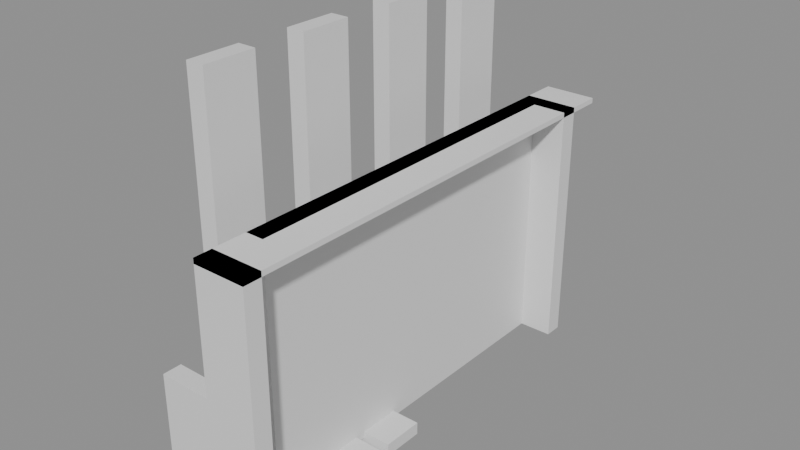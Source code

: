 # Source: building_lego.blend  (saved by Blender 5.0.119; exported with 4.5.12 LTS)
import bpy
from mathutils import Matrix  # noqa: F401  (used for matrix-valued properties, if any)

bpy.ops.wm.read_factory_settings(use_empty=True)
scene = bpy.context.scene
scene.name = 'Scene'

# ---- collections
col_01_paredes_externas = bpy.data.collections.new('01_Paredes_Externas'); scene.collection.children.link(col_01_paredes_externas)
col_03_pisos_escadas = bpy.data.collections.new('03_Pisos_Escadas'); scene.collection.children.link(col_03_pisos_escadas)
col_04_moveis_decoracoes = bpy.data.collections.new('04_Moveis_Decoracoes'); scene.collection.children.link(col_04_moveis_decoracoes)

# ---- materials (node trees are filled in below, after node groups)
mat_mat_parede_externa = bpy.data.materials.new('Mat_Parede_Externa')
mat_mat_pisos = bpy.data.materials.new('Mat_Pisos')
mat_mat_moveis = bpy.data.materials.new('Mat_Moveis')

# ---- material node trees
mat_mat_parede_externa.use_nodes = True; mat_mat_parede_externa.node_tree.nodes.clear()
_N = mat_mat_parede_externa.node_tree.nodes; _L = mat_mat_parede_externa.node_tree.links
n0 = _N.new('ShaderNodeBsdfPrincipled'); n0.name = 'BSDF - Pré-fundamentado'; n0.location = (-200, 100)
n1 = _N.new('ShaderNodeOutputMaterial'); n1.name = 'Saída de material'; n1.location = (200, 100)
_L.new(n0.outputs[0], n1.inputs[0])
n1.is_active_output = True
mat_mat_pisos.use_nodes = True; mat_mat_pisos.node_tree.nodes.clear()
_N = mat_mat_pisos.node_tree.nodes; _L = mat_mat_pisos.node_tree.links
n0 = _N.new('ShaderNodeBsdfPrincipled'); n0.name = 'BSDF - Pré-fundamentado'; n0.location = (-200, 100)
n1 = _N.new('ShaderNodeOutputMaterial'); n1.name = 'Saída de material'; n1.location = (200, 100)
_L.new(n0.outputs[0], n1.inputs[0])
n1.is_active_output = True
mat_mat_moveis.use_nodes = True; mat_mat_moveis.node_tree.nodes.clear()
_N = mat_mat_moveis.node_tree.nodes; _L = mat_mat_moveis.node_tree.links
n0 = _N.new('ShaderNodeBsdfPrincipled'); n0.name = 'BSDF - Pré-fundamentado'; n0.location = (-200, 100)
n1 = _N.new('ShaderNodeOutputMaterial'); n1.name = 'Saída de material'; n1.location = (200, 100)
_L.new(n0.outputs[0], n1.inputs[0])
n1.is_active_output = True

# ---- meshes
me_bloco_stone_wall_3774_4836_z0 = bpy.data.meshes.new('Bloco_stone_wall_3774_4836_z0')
me_bloco_stone_wall_3774_4836_z0.from_pydata([(-0.5, -0.175, -1.2), (0.5, -0.175, -1.2), (0.5, 0.175, -1.2), (-0.5, 0.175, -1.2), (-0.5, -0.175, 1.2), (0.5, -0.175, 1.2), (0.5, 0.175, 1.2), (-0.5, 0.175, 1.2)], [], [(0, 1, 2, 3), (4, 7, 6, 5), (0, 4, 5, 1), (2, 6, 7, 3), (0, 3, 7, 4), (1, 5, 6, 2)])
me_bloco_stone_wall_3774_4836_z0.materials.append(mat_mat_parede_externa)
me_bloco_stone_wall_3774_4836_z0.update()
me_bloco_stone_wall_3775_4836_z0 = bpy.data.meshes.new('Bloco_stone_wall_3775_4836_z0')
me_bloco_stone_wall_3775_4836_z0.from_pydata([(-0.5, -0.175, -1.2), (0.5, -0.175, -1.2), (0.5, 0.175, -1.2), (-0.5, 0.175, -1.2), (-0.5, -0.175, 1.2), (0.5, -0.175, 1.2), (0.5, 0.175, 1.2), (-0.5, 0.175, 1.2)], [], [(0, 1, 2, 3), (4, 7, 6, 5), (0, 4, 5, 1), (2, 6, 7, 3), (0, 3, 7, 4), (1, 5, 6, 2)])
me_bloco_stone_wall_3775_4836_z0.materials.append(mat_mat_parede_externa)
me_bloco_stone_wall_3775_4836_z0.update()
me_bloco_stone_wall_3775_4836_z20 = bpy.data.meshes.new('Bloco_stone_wall_3775_4836_z20')
me_bloco_stone_wall_3775_4836_z20.from_pydata([(-0.5, -0.175, -1.2), (0.5, -0.175, -1.2), (0.5, 0.175, -1.2), (-0.5, 0.175, -1.2), (-0.5, -0.175, 1.2), (0.5, -0.175, 1.2), (0.5, 0.175, 1.2), (-0.5, 0.175, 1.2)], [], [(0, 1, 2, 3), (4, 7, 6, 5), (0, 4, 5, 1), (2, 6, 7, 3), (0, 3, 7, 4), (1, 5, 6, 2)])
me_bloco_stone_wall_3775_4836_z20.materials.append(mat_mat_parede_externa)
me_bloco_stone_wall_3775_4836_z20.update()
me_bloco_stone_wall_3774_4844_z0 = bpy.data.meshes.new('Bloco_stone_wall_3774_4844_z0')
me_bloco_stone_wall_3774_4844_z0.from_pydata([(-0.5, -0.175, -1.2), (0.5, -0.175, -1.2), (0.5, 0.175, -1.2), (-0.5, 0.175, -1.2), (-0.5, -0.175, 1.2), (0.5, -0.175, 1.2), (0.5, 0.175, 1.2), (-0.5, 0.175, 1.2)], [], [(0, 1, 2, 3), (4, 7, 6, 5), (0, 4, 5, 1), (2, 6, 7, 3), (0, 3, 7, 4), (1, 5, 6, 2)])
me_bloco_stone_wall_3774_4844_z0.materials.append(mat_mat_parede_externa)
me_bloco_stone_wall_3774_4844_z0.update()
me_bloco_stone_wall_3775_4844_z0 = bpy.data.meshes.new('Bloco_stone_wall_3775_4844_z0')
me_bloco_stone_wall_3775_4844_z0.from_pydata([(-0.5, -0.175, -1.2), (0.5, -0.175, -1.2), (0.5, 0.175, -1.2), (-0.5, 0.175, -1.2), (-0.5, -0.175, 1.2), (0.5, -0.175, 1.2), (0.5, 0.175, 1.2), (-0.5, 0.175, 1.2)], [], [(0, 1, 2, 3), (4, 7, 6, 5), (0, 4, 5, 1), (2, 6, 7, 3), (0, 3, 7, 4), (1, 5, 6, 2)])
me_bloco_stone_wall_3775_4844_z0.materials.append(mat_mat_parede_externa)
me_bloco_stone_wall_3775_4844_z0.update()
me_bloco_stone_wall_3775_4844_z20 = bpy.data.meshes.new('Bloco_stone_wall_3775_4844_z20')
me_bloco_stone_wall_3775_4844_z20.from_pydata([(-0.5, -0.175, -1.2), (0.5, -0.175, -1.2), (0.5, 0.175, -1.2), (-0.5, 0.175, -1.2), (-0.5, -0.175, 1.2), (0.5, -0.175, 1.2), (0.5, 0.175, 1.2), (-0.5, 0.175, 1.2)], [], [(0, 1, 2, 3), (4, 7, 6, 5), (0, 4, 5, 1), (2, 6, 7, 3), (0, 3, 7, 4), (1, 5, 6, 2)])
me_bloco_stone_wall_3775_4844_z20.materials.append(mat_mat_parede_externa)
me_bloco_stone_wall_3775_4844_z20.update()
me_bloco_stone_wall_3774_4837_z0 = bpy.data.meshes.new('Bloco_stone_wall_3774_4837_z0')
me_bloco_stone_wall_3774_4837_z0.from_pydata([(-0.175, -0.5, -1.2), (0.175, -0.5, -1.2), (0.175, 0.5, -1.2), (-0.175, 0.5, -1.2), (-0.175, -0.5, 1.2), (0.175, -0.5, 1.2), (0.175, 0.5, 1.2), (-0.175, 0.5, 1.2)], [], [(0, 1, 2, 3), (4, 7, 6, 5), (0, 4, 5, 1), (2, 6, 7, 3), (0, 3, 7, 4), (1, 5, 6, 2)])
me_bloco_stone_wall_3774_4837_z0.materials.append(mat_mat_parede_externa)
me_bloco_stone_wall_3774_4837_z0.update()
me_bloco_stone_wall_3774_4837_z20 = bpy.data.meshes.new('Bloco_stone_wall_3774_4837_z20')
me_bloco_stone_wall_3774_4837_z20.from_pydata([(-0.175, -0.5, -1.2), (0.175, -0.5, -1.2), (0.175, 0.5, -1.2), (-0.175, 0.5, -1.2), (-0.175, -0.5, 1.2), (0.175, -0.5, 1.2), (0.175, 0.5, 1.2), (-0.175, 0.5, 1.2)], [], [(0, 1, 2, 3), (4, 7, 6, 5), (0, 4, 5, 1), (2, 6, 7, 3), (0, 3, 7, 4), (1, 5, 6, 2)])
me_bloco_stone_wall_3774_4837_z20.materials.append(mat_mat_parede_externa)
me_bloco_stone_wall_3774_4837_z20.update()
me_bloco_stone_pillar_3774_4837_z40 = bpy.data.meshes.new('Bloco_stone_pillar_3774_4837_z40')
me_bloco_stone_pillar_3774_4837_z40.from_pydata([(-0.175, -0.5, -1.2), (0.175, -0.5, -1.2), (0.175, 0.5, -1.2), (-0.175, 0.5, -1.2), (-0.175, -0.5, 1.2), (0.175, -0.5, 1.2), (0.175, 0.5, 1.2), (-0.175, 0.5, 1.2)], [], [(0, 1, 2, 3), (4, 7, 6, 5), (0, 4, 5, 1), (2, 6, 7, 3), (0, 3, 7, 4), (1, 5, 6, 2)])
me_bloco_stone_pillar_3774_4837_z40.materials.append(mat_mat_parede_externa)
me_bloco_stone_pillar_3774_4837_z40.update()
me_bloco_stone_wall_3774_4838_z0 = bpy.data.meshes.new('Bloco_stone_wall_3774_4838_z0')
me_bloco_stone_wall_3774_4838_z0.from_pydata([(-0.175, -0.5, -1.2), (0.175, -0.5, -1.2), (0.175, 0.5, -1.2), (-0.175, 0.5, -1.2), (-0.175, -0.5, 1.2), (0.175, -0.5, 1.2), (0.175, 0.5, 1.2), (-0.175, 0.5, 1.2)], [], [(0, 1, 2, 3), (4, 7, 6, 5), (0, 4, 5, 1), (2, 6, 7, 3), (0, 3, 7, 4), (1, 5, 6, 2)])
me_bloco_stone_wall_3774_4838_z0.materials.append(mat_mat_parede_externa)
me_bloco_stone_wall_3774_4838_z0.update()
me_bloco_stone_wall_3774_4839_z0 = bpy.data.meshes.new('Bloco_stone_wall_3774_4839_z0')
me_bloco_stone_wall_3774_4839_z0.from_pydata([(-0.175, -0.5, -1.2), (0.175, -0.5, -1.2), (0.175, 0.5, -1.2), (-0.175, 0.5, -1.2), (-0.175, -0.5, 1.2), (0.175, -0.5, 1.2), (0.175, 0.5, 1.2), (-0.175, 0.5, 1.2)], [], [(0, 1, 2, 3), (4, 7, 6, 5), (0, 4, 5, 1), (2, 6, 7, 3), (0, 3, 7, 4), (1, 5, 6, 2)])
me_bloco_stone_wall_3774_4839_z0.materials.append(mat_mat_parede_externa)
me_bloco_stone_wall_3774_4839_z0.update()
me_bloco_stone_wall_3774_4839_z20 = bpy.data.meshes.new('Bloco_stone_wall_3774_4839_z20')
me_bloco_stone_wall_3774_4839_z20.from_pydata([(-0.175, -0.5, -1.2), (0.175, -0.5, -1.2), (0.175, 0.5, -1.2), (-0.175, 0.5, -1.2), (-0.175, -0.5, 1.2), (0.175, -0.5, 1.2), (0.175, 0.5, 1.2), (-0.175, 0.5, 1.2)], [], [(0, 1, 2, 3), (4, 7, 6, 5), (0, 4, 5, 1), (2, 6, 7, 3), (0, 3, 7, 4), (1, 5, 6, 2)])
me_bloco_stone_wall_3774_4839_z20.materials.append(mat_mat_parede_externa)
me_bloco_stone_wall_3774_4839_z20.update()
me_bloco_stone_pillar_3774_4839_z40 = bpy.data.meshes.new('Bloco_stone_pillar_3774_4839_z40')
me_bloco_stone_pillar_3774_4839_z40.from_pydata([(-0.175, -0.5, -1.2), (0.175, -0.5, -1.2), (0.175, 0.5, -1.2), (-0.175, 0.5, -1.2), (-0.175, -0.5, 1.2), (0.175, -0.5, 1.2), (0.175, 0.5, 1.2), (-0.175, 0.5, 1.2)], [], [(0, 1, 2, 3), (4, 7, 6, 5), (0, 4, 5, 1), (2, 6, 7, 3), (0, 3, 7, 4), (1, 5, 6, 2)])
me_bloco_stone_pillar_3774_4839_z40.materials.append(mat_mat_parede_externa)
me_bloco_stone_pillar_3774_4839_z40.update()
me_bloco_stone_wall_3774_4840_z0 = bpy.data.meshes.new('Bloco_stone_wall_3774_4840_z0')
me_bloco_stone_wall_3774_4840_z0.from_pydata([(-0.175, -0.5, -1.2), (0.175, -0.5, -1.2), (0.175, 0.5, -1.2), (-0.175, 0.5, -1.2), (-0.175, -0.5, 1.2), (0.175, -0.5, 1.2), (0.175, 0.5, 1.2), (-0.175, 0.5, 1.2)], [], [(0, 1, 2, 3), (4, 7, 6, 5), (0, 4, 5, 1), (2, 6, 7, 3), (0, 3, 7, 4), (1, 5, 6, 2)])
me_bloco_stone_wall_3774_4840_z0.materials.append(mat_mat_parede_externa)
me_bloco_stone_wall_3774_4840_z0.update()
me_bloco_stone_wall_3774_4841_z0 = bpy.data.meshes.new('Bloco_stone_wall_3774_4841_z0')
me_bloco_stone_wall_3774_4841_z0.from_pydata([(-0.175, -0.5, -1.2), (0.175, -0.5, -1.2), (0.175, 0.5, -1.2), (-0.175, 0.5, -1.2), (-0.175, -0.5, 1.2), (0.175, -0.5, 1.2), (0.175, 0.5, 1.2), (-0.175, 0.5, 1.2)], [], [(0, 1, 2, 3), (4, 7, 6, 5), (0, 4, 5, 1), (2, 6, 7, 3), (0, 3, 7, 4), (1, 5, 6, 2)])
me_bloco_stone_wall_3774_4841_z0.materials.append(mat_mat_parede_externa)
me_bloco_stone_wall_3774_4841_z0.update()
me_bloco_stone_wall_3774_4841_z20 = bpy.data.meshes.new('Bloco_stone_wall_3774_4841_z20')
me_bloco_stone_wall_3774_4841_z20.from_pydata([(-0.175, -0.5, -1.2), (0.175, -0.5, -1.2), (0.175, 0.5, -1.2), (-0.175, 0.5, -1.2), (-0.175, -0.5, 1.2), (0.175, -0.5, 1.2), (0.175, 0.5, 1.2), (-0.175, 0.5, 1.2)], [], [(0, 1, 2, 3), (4, 7, 6, 5), (0, 4, 5, 1), (2, 6, 7, 3), (0, 3, 7, 4), (1, 5, 6, 2)])
me_bloco_stone_wall_3774_4841_z20.materials.append(mat_mat_parede_externa)
me_bloco_stone_wall_3774_4841_z20.update()
me_bloco_stone_pillar_3774_4841_z40 = bpy.data.meshes.new('Bloco_stone_pillar_3774_4841_z40')
me_bloco_stone_pillar_3774_4841_z40.from_pydata([(-0.175, -0.5, -1.2), (0.175, -0.5, -1.2), (0.175, 0.5, -1.2), (-0.175, 0.5, -1.2), (-0.175, -0.5, 1.2), (0.175, -0.5, 1.2), (0.175, 0.5, 1.2), (-0.175, 0.5, 1.2)], [], [(0, 1, 2, 3), (4, 7, 6, 5), (0, 4, 5, 1), (2, 6, 7, 3), (0, 3, 7, 4), (1, 5, 6, 2)])
me_bloco_stone_pillar_3774_4841_z40.materials.append(mat_mat_parede_externa)
me_bloco_stone_pillar_3774_4841_z40.update()
me_bloco_stone_wall_3774_4842_z0 = bpy.data.meshes.new('Bloco_stone_wall_3774_4842_z0')
me_bloco_stone_wall_3774_4842_z0.from_pydata([(-0.175, -0.5, -1.2), (0.175, -0.5, -1.2), (0.175, 0.5, -1.2), (-0.175, 0.5, -1.2), (-0.175, -0.5, 1.2), (0.175, -0.5, 1.2), (0.175, 0.5, 1.2), (-0.175, 0.5, 1.2)], [], [(0, 1, 2, 3), (4, 7, 6, 5), (0, 4, 5, 1), (2, 6, 7, 3), (0, 3, 7, 4), (1, 5, 6, 2)])
me_bloco_stone_wall_3774_4842_z0.materials.append(mat_mat_parede_externa)
me_bloco_stone_wall_3774_4842_z0.update()
me_bloco_stone_wall_3774_4843_z0 = bpy.data.meshes.new('Bloco_stone_wall_3774_4843_z0')
me_bloco_stone_wall_3774_4843_z0.from_pydata([(-0.175, -0.5, -1.2), (0.175, -0.5, -1.2), (0.175, 0.5, -1.2), (-0.175, 0.5, -1.2), (-0.175, -0.5, 1.2), (0.175, -0.5, 1.2), (0.175, 0.5, 1.2), (-0.175, 0.5, 1.2)], [], [(0, 1, 2, 3), (4, 7, 6, 5), (0, 4, 5, 1), (2, 6, 7, 3), (0, 3, 7, 4), (1, 5, 6, 2)])
me_bloco_stone_wall_3774_4843_z0.materials.append(mat_mat_parede_externa)
me_bloco_stone_wall_3774_4843_z0.update()
me_bloco_stone_wall_3774_4843_z20 = bpy.data.meshes.new('Bloco_stone_wall_3774_4843_z20')
me_bloco_stone_wall_3774_4843_z20.from_pydata([(-0.175, -0.5, -1.2), (0.175, -0.5, -1.2), (0.175, 0.5, -1.2), (-0.175, 0.5, -1.2), (-0.175, -0.5, 1.2), (0.175, -0.5, 1.2), (0.175, 0.5, 1.2), (-0.175, 0.5, 1.2)], [], [(0, 1, 2, 3), (4, 7, 6, 5), (0, 4, 5, 1), (2, 6, 7, 3), (0, 3, 7, 4), (1, 5, 6, 2)])
me_bloco_stone_wall_3774_4843_z20.materials.append(mat_mat_parede_externa)
me_bloco_stone_wall_3774_4843_z20.update()
me_bloco_stone_pillar_3774_4843_z40 = bpy.data.meshes.new('Bloco_stone_pillar_3774_4843_z40')
me_bloco_stone_pillar_3774_4843_z40.from_pydata([(-0.175, -0.5, -1.2), (0.175, -0.5, -1.2), (0.175, 0.5, -1.2), (-0.175, 0.5, -1.2), (-0.175, -0.5, 1.2), (0.175, -0.5, 1.2), (0.175, 0.5, 1.2), (-0.175, 0.5, 1.2)], [], [(0, 1, 2, 3), (4, 7, 6, 5), (0, 4, 5, 1), (2, 6, 7, 3), (0, 3, 7, 4), (1, 5, 6, 2)])
me_bloco_stone_pillar_3774_4843_z40.materials.append(mat_mat_parede_externa)
me_bloco_stone_pillar_3774_4843_z40.update()
me_bloco_stone_wall_3775_4837_z0 = bpy.data.meshes.new('Bloco_stone_wall_3775_4837_z0')
me_bloco_stone_wall_3775_4837_z0.from_pydata([(-0.175, -0.5, -1.2), (0.175, -0.5, -1.2), (0.175, 0.5, -1.2), (-0.175, 0.5, -1.2), (-0.175, -0.5, 1.2), (0.175, -0.5, 1.2), (0.175, 0.5, 1.2), (-0.175, 0.5, 1.2)], [], [(0, 1, 2, 3), (4, 7, 6, 5), (0, 4, 5, 1), (2, 6, 7, 3), (0, 3, 7, 4), (1, 5, 6, 2)])
me_bloco_stone_wall_3775_4837_z0.materials.append(mat_mat_parede_externa)
me_bloco_stone_wall_3775_4837_z0.update()
me_bloco_stone_wall_3775_4837_z20 = bpy.data.meshes.new('Bloco_stone_wall_3775_4837_z20')
me_bloco_stone_wall_3775_4837_z20.from_pydata([(-0.175, -0.5, -1.2), (0.175, -0.5, -1.2), (0.175, 0.5, -1.2), (-0.175, 0.5, -1.2), (-0.175, -0.5, 1.2), (0.175, -0.5, 1.2), (0.175, 0.5, 1.2), (-0.175, 0.5, 1.2)], [], [(0, 1, 2, 3), (4, 7, 6, 5), (0, 4, 5, 1), (2, 6, 7, 3), (0, 3, 7, 4), (1, 5, 6, 2)])
me_bloco_stone_wall_3775_4837_z20.materials.append(mat_mat_parede_externa)
me_bloco_stone_wall_3775_4837_z20.update()
me_bloco_stone_wall_3775_4838_z0 = bpy.data.meshes.new('Bloco_stone_wall_3775_4838_z0')
me_bloco_stone_wall_3775_4838_z0.from_pydata([(-0.175, -0.5, -1.2), (0.175, -0.5, -1.2), (0.175, 0.5, -1.2), (-0.175, 0.5, -1.2), (-0.175, -0.5, 1.2), (0.175, -0.5, 1.2), (0.175, 0.5, 1.2), (-0.175, 0.5, 1.2)], [], [(0, 1, 2, 3), (4, 7, 6, 5), (0, 4, 5, 1), (2, 6, 7, 3), (0, 3, 7, 4), (1, 5, 6, 2)])
me_bloco_stone_wall_3775_4838_z0.materials.append(mat_mat_parede_externa)
me_bloco_stone_wall_3775_4838_z0.update()
me_bloco_stone_wall_3775_4838_z20 = bpy.data.meshes.new('Bloco_stone_wall_3775_4838_z20')
me_bloco_stone_wall_3775_4838_z20.from_pydata([(-0.175, -0.5, -1.2), (0.175, -0.5, -1.2), (0.175, 0.5, -1.2), (-0.175, 0.5, -1.2), (-0.175, -0.5, 1.2), (0.175, -0.5, 1.2), (0.175, 0.5, 1.2), (-0.175, 0.5, 1.2)], [], [(0, 1, 2, 3), (4, 7, 6, 5), (0, 4, 5, 1), (2, 6, 7, 3), (0, 3, 7, 4), (1, 5, 6, 2)])
me_bloco_stone_wall_3775_4838_z20.materials.append(mat_mat_parede_externa)
me_bloco_stone_wall_3775_4838_z20.update()
me_bloco_stone_wall_3775_4839_z0 = bpy.data.meshes.new('Bloco_stone_wall_3775_4839_z0')
me_bloco_stone_wall_3775_4839_z0.from_pydata([(-0.175, -0.5, -1.2), (0.175, -0.5, -1.2), (0.175, 0.5, -1.2), (-0.175, 0.5, -1.2), (-0.175, -0.5, 1.2), (0.175, -0.5, 1.2), (0.175, 0.5, 1.2), (-0.175, 0.5, 1.2)], [], [(0, 1, 2, 3), (4, 7, 6, 5), (0, 4, 5, 1), (2, 6, 7, 3), (0, 3, 7, 4), (1, 5, 6, 2)])
me_bloco_stone_wall_3775_4839_z0.materials.append(mat_mat_parede_externa)
me_bloco_stone_wall_3775_4839_z0.update()
me_bloco_stone_wall_3775_4839_z20 = bpy.data.meshes.new('Bloco_stone_wall_3775_4839_z20')
me_bloco_stone_wall_3775_4839_z20.from_pydata([(-0.175, -0.5, -1.2), (0.175, -0.5, -1.2), (0.175, 0.5, -1.2), (-0.175, 0.5, -1.2), (-0.175, -0.5, 1.2), (0.175, -0.5, 1.2), (0.175, 0.5, 1.2), (-0.175, 0.5, 1.2)], [], [(0, 1, 2, 3), (4, 7, 6, 5), (0, 4, 5, 1), (2, 6, 7, 3), (0, 3, 7, 4), (1, 5, 6, 2)])
me_bloco_stone_wall_3775_4839_z20.materials.append(mat_mat_parede_externa)
me_bloco_stone_wall_3775_4839_z20.update()
me_bloco_stone_wall_3775_4840_z0 = bpy.data.meshes.new('Bloco_stone_wall_3775_4840_z0')
me_bloco_stone_wall_3775_4840_z0.from_pydata([(-0.175, -0.5, -1.2), (0.175, -0.5, -1.2), (0.175, 0.5, -1.2), (-0.175, 0.5, -1.2), (-0.175, -0.5, 1.2), (0.175, -0.5, 1.2), (0.175, 0.5, 1.2), (-0.175, 0.5, 1.2)], [], [(0, 1, 2, 3), (4, 7, 6, 5), (0, 4, 5, 1), (2, 6, 7, 3), (0, 3, 7, 4), (1, 5, 6, 2)])
me_bloco_stone_wall_3775_4840_z0.materials.append(mat_mat_parede_externa)
me_bloco_stone_wall_3775_4840_z0.update()
me_bloco_stone_wall_3775_4840_z20 = bpy.data.meshes.new('Bloco_stone_wall_3775_4840_z20')
me_bloco_stone_wall_3775_4840_z20.from_pydata([(-0.175, -0.5, -1.2), (0.175, -0.5, -1.2), (0.175, 0.5, -1.2), (-0.175, 0.5, -1.2), (-0.175, -0.5, 1.2), (0.175, -0.5, 1.2), (0.175, 0.5, 1.2), (-0.175, 0.5, 1.2)], [], [(0, 1, 2, 3), (4, 7, 6, 5), (0, 4, 5, 1), (2, 6, 7, 3), (0, 3, 7, 4), (1, 5, 6, 2)])
me_bloco_stone_wall_3775_4840_z20.materials.append(mat_mat_parede_externa)
me_bloco_stone_wall_3775_4840_z20.update()
me_bloco_stone_wall_3775_4841_z0 = bpy.data.meshes.new('Bloco_stone_wall_3775_4841_z0')
me_bloco_stone_wall_3775_4841_z0.from_pydata([(-0.175, -0.5, -1.2), (0.175, -0.5, -1.2), (0.175, 0.5, -1.2), (-0.175, 0.5, -1.2), (-0.175, -0.5, 1.2), (0.175, -0.5, 1.2), (0.175, 0.5, 1.2), (-0.175, 0.5, 1.2)], [], [(0, 1, 2, 3), (4, 7, 6, 5), (0, 4, 5, 1), (2, 6, 7, 3), (0, 3, 7, 4), (1, 5, 6, 2)])
me_bloco_stone_wall_3775_4841_z0.materials.append(mat_mat_parede_externa)
me_bloco_stone_wall_3775_4841_z0.update()
me_bloco_stone_wall_3775_4841_z20 = bpy.data.meshes.new('Bloco_stone_wall_3775_4841_z20')
me_bloco_stone_wall_3775_4841_z20.from_pydata([(-0.175, -0.5, -1.2), (0.175, -0.5, -1.2), (0.175, 0.5, -1.2), (-0.175, 0.5, -1.2), (-0.175, -0.5, 1.2), (0.175, -0.5, 1.2), (0.175, 0.5, 1.2), (-0.175, 0.5, 1.2)], [], [(0, 1, 2, 3), (4, 7, 6, 5), (0, 4, 5, 1), (2, 6, 7, 3), (0, 3, 7, 4), (1, 5, 6, 2)])
me_bloco_stone_wall_3775_4841_z20.materials.append(mat_mat_parede_externa)
me_bloco_stone_wall_3775_4841_z20.update()
me_bloco_stone_wall_3775_4842_z0 = bpy.data.meshes.new('Bloco_stone_wall_3775_4842_z0')
me_bloco_stone_wall_3775_4842_z0.from_pydata([(-0.175, -0.5, -1.2), (0.175, -0.5, -1.2), (0.175, 0.5, -1.2), (-0.175, 0.5, -1.2), (-0.175, -0.5, 1.2), (0.175, -0.5, 1.2), (0.175, 0.5, 1.2), (-0.175, 0.5, 1.2)], [], [(0, 1, 2, 3), (4, 7, 6, 5), (0, 4, 5, 1), (2, 6, 7, 3), (0, 3, 7, 4), (1, 5, 6, 2)])
me_bloco_stone_wall_3775_4842_z0.materials.append(mat_mat_parede_externa)
me_bloco_stone_wall_3775_4842_z0.update()
me_bloco_stone_wall_3775_4842_z20 = bpy.data.meshes.new('Bloco_stone_wall_3775_4842_z20')
me_bloco_stone_wall_3775_4842_z20.from_pydata([(-0.175, -0.5, -1.2), (0.175, -0.5, -1.2), (0.175, 0.5, -1.2), (-0.175, 0.5, -1.2), (-0.175, -0.5, 1.2), (0.175, -0.5, 1.2), (0.175, 0.5, 1.2), (-0.175, 0.5, 1.2)], [], [(0, 1, 2, 3), (4, 7, 6, 5), (0, 4, 5, 1), (2, 6, 7, 3), (0, 3, 7, 4), (1, 5, 6, 2)])
me_bloco_stone_wall_3775_4842_z20.materials.append(mat_mat_parede_externa)
me_bloco_stone_wall_3775_4842_z20.update()
me_bloco_stone_wall_3775_4843_z0 = bpy.data.meshes.new('Bloco_stone_wall_3775_4843_z0')
me_bloco_stone_wall_3775_4843_z0.from_pydata([(-0.175, -0.5, -1.2), (0.175, -0.5, -1.2), (0.175, 0.5, -1.2), (-0.175, 0.5, -1.2), (-0.175, -0.5, 1.2), (0.175, -0.5, 1.2), (0.175, 0.5, 1.2), (-0.175, 0.5, 1.2)], [], [(0, 1, 2, 3), (4, 7, 6, 5), (0, 4, 5, 1), (2, 6, 7, 3), (0, 3, 7, 4), (1, 5, 6, 2)])
me_bloco_stone_wall_3775_4843_z0.materials.append(mat_mat_parede_externa)
me_bloco_stone_wall_3775_4843_z0.update()
me_bloco_stone_wall_3775_4843_z20 = bpy.data.meshes.new('Bloco_stone_wall_3775_4843_z20')
me_bloco_stone_wall_3775_4843_z20.from_pydata([(-0.175, -0.5, -1.2), (0.175, -0.5, -1.2), (0.175, 0.5, -1.2), (-0.175, 0.5, -1.2), (-0.175, -0.5, 1.2), (0.175, -0.5, 1.2), (0.175, 0.5, 1.2), (-0.175, 0.5, 1.2)], [], [(0, 1, 2, 3), (4, 7, 6, 5), (0, 4, 5, 1), (2, 6, 7, 3), (0, 3, 7, 4), (1, 5, 6, 2)])
me_bloco_stone_wall_3775_4843_z20.materials.append(mat_mat_parede_externa)
me_bloco_stone_wall_3775_4843_z20.update()
me_piso_stone_pavers_dark_3775_4836_z40 = bpy.data.meshes.new('Piso_stone_pavers_dark_3775_4836_z40')
me_piso_stone_pavers_dark_3775_4836_z40.from_pydata([(-0.5, -0.5, -0.05), (0.5, -0.5, -0.05), (0.5, 0.5, -0.05), (-0.5, 0.5, -0.05), (-0.5, -0.5, 0.05), (0.5, -0.5, 0.05), (0.5, 0.5, 0.05), (-0.5, 0.5, 0.05)], [], [(0, 1, 2, 3), (4, 7, 6, 5), (0, 4, 5, 1), (2, 6, 7, 3), (0, 3, 7, 4), (1, 5, 6, 2)])
me_piso_stone_pavers_dark_3775_4836_z40.materials.append(mat_mat_pisos)
me_piso_stone_pavers_dark_3775_4836_z40.update()
me_piso_stone_pavers_dark_3775_4837_z40 = bpy.data.meshes.new('Piso_stone_pavers_dark_3775_4837_z40')
me_piso_stone_pavers_dark_3775_4837_z40.from_pydata([(-0.5, -0.5, -0.05), (0.5, -0.5, -0.05), (0.5, 0.5, -0.05), (-0.5, 0.5, -0.05), (-0.5, -0.5, 0.05), (0.5, -0.5, 0.05), (0.5, 0.5, 0.05), (-0.5, 0.5, 0.05)], [], [(0, 1, 2, 3), (4, 7, 6, 5), (0, 4, 5, 1), (2, 6, 7, 3), (0, 3, 7, 4), (1, 5, 6, 2)])
me_piso_stone_pavers_dark_3775_4837_z40.materials.append(mat_mat_pisos)
me_piso_stone_pavers_dark_3775_4837_z40.update()
me_piso_stone_pavers_dark_3775_4838_z40 = bpy.data.meshes.new('Piso_stone_pavers_dark_3775_4838_z40')
me_piso_stone_pavers_dark_3775_4838_z40.from_pydata([(-0.5, -0.5, -0.05), (0.5, -0.5, -0.05), (0.5, 0.5, -0.05), (-0.5, 0.5, -0.05), (-0.5, -0.5, 0.05), (0.5, -0.5, 0.05), (0.5, 0.5, 0.05), (-0.5, 0.5, 0.05)], [], [(0, 1, 2, 3), (4, 7, 6, 5), (0, 4, 5, 1), (2, 6, 7, 3), (0, 3, 7, 4), (1, 5, 6, 2)])
me_piso_stone_pavers_dark_3775_4838_z40.materials.append(mat_mat_pisos)
me_piso_stone_pavers_dark_3775_4838_z40.update()
me_piso_stone_pavers_dark_3775_4839_z40 = bpy.data.meshes.new('Piso_stone_pavers_dark_3775_4839_z40')
me_piso_stone_pavers_dark_3775_4839_z40.from_pydata([(-0.5, -0.5, -0.05), (0.5, -0.5, -0.05), (0.5, 0.5, -0.05), (-0.5, 0.5, -0.05), (-0.5, -0.5, 0.05), (0.5, -0.5, 0.05), (0.5, 0.5, 0.05), (-0.5, 0.5, 0.05)], [], [(0, 1, 2, 3), (4, 7, 6, 5), (0, 4, 5, 1), (2, 6, 7, 3), (0, 3, 7, 4), (1, 5, 6, 2)])
me_piso_stone_pavers_dark_3775_4839_z40.materials.append(mat_mat_pisos)
me_piso_stone_pavers_dark_3775_4839_z40.update()
me_piso_stone_pavers_dark_3775_4840_z40 = bpy.data.meshes.new('Piso_stone_pavers_dark_3775_4840_z40')
me_piso_stone_pavers_dark_3775_4840_z40.from_pydata([(-0.5, -0.5, -0.05), (0.5, -0.5, -0.05), (0.5, 0.5, -0.05), (-0.5, 0.5, -0.05), (-0.5, -0.5, 0.05), (0.5, -0.5, 0.05), (0.5, 0.5, 0.05), (-0.5, 0.5, 0.05)], [], [(0, 1, 2, 3), (4, 7, 6, 5), (0, 4, 5, 1), (2, 6, 7, 3), (0, 3, 7, 4), (1, 5, 6, 2)])
me_piso_stone_pavers_dark_3775_4840_z40.materials.append(mat_mat_pisos)
me_piso_stone_pavers_dark_3775_4840_z40.update()
me_piso_stone_pavers_dark_3775_4841_z40 = bpy.data.meshes.new('Piso_stone_pavers_dark_3775_4841_z40')
me_piso_stone_pavers_dark_3775_4841_z40.from_pydata([(-0.5, -0.5, -0.05), (0.5, -0.5, -0.05), (0.5, 0.5, -0.05), (-0.5, 0.5, -0.05), (-0.5, -0.5, 0.05), (0.5, -0.5, 0.05), (0.5, 0.5, 0.05), (-0.5, 0.5, 0.05)], [], [(0, 1, 2, 3), (4, 7, 6, 5), (0, 4, 5, 1), (2, 6, 7, 3), (0, 3, 7, 4), (1, 5, 6, 2)])
me_piso_stone_pavers_dark_3775_4841_z40.materials.append(mat_mat_pisos)
me_piso_stone_pavers_dark_3775_4841_z40.update()
me_piso_stone_pavers_dark_3775_4842_z40 = bpy.data.meshes.new('Piso_stone_pavers_dark_3775_4842_z40')
me_piso_stone_pavers_dark_3775_4842_z40.from_pydata([(-0.5, -0.5, -0.05), (0.5, -0.5, -0.05), (0.5, 0.5, -0.05), (-0.5, 0.5, -0.05), (-0.5, -0.5, 0.05), (0.5, -0.5, 0.05), (0.5, 0.5, 0.05), (-0.5, 0.5, 0.05)], [], [(0, 1, 2, 3), (4, 7, 6, 5), (0, 4, 5, 1), (2, 6, 7, 3), (0, 3, 7, 4), (1, 5, 6, 2)])
me_piso_stone_pavers_dark_3775_4842_z40.materials.append(mat_mat_pisos)
me_piso_stone_pavers_dark_3775_4842_z40.update()
me_piso_stone_pavers_dark_3775_4843_z40 = bpy.data.meshes.new('Piso_stone_pavers_dark_3775_4843_z40')
me_piso_stone_pavers_dark_3775_4843_z40.from_pydata([(-0.5, -0.5, -0.05), (0.5, -0.5, -0.05), (0.5, 0.5, -0.05), (-0.5, 0.5, -0.05), (-0.5, -0.5, 0.05), (0.5, -0.5, 0.05), (0.5, 0.5, 0.05), (-0.5, 0.5, 0.05)], [], [(0, 1, 2, 3), (4, 7, 6, 5), (0, 4, 5, 1), (2, 6, 7, 3), (0, 3, 7, 4), (1, 5, 6, 2)])
me_piso_stone_pavers_dark_3775_4843_z40.materials.append(mat_mat_pisos)
me_piso_stone_pavers_dark_3775_4843_z40.update()
me_piso_stone_pavers_dark_3775_4844_z40 = bpy.data.meshes.new('Piso_stone_pavers_dark_3775_4844_z40')
me_piso_stone_pavers_dark_3775_4844_z40.from_pydata([(-0.5, -0.5, -0.05), (0.5, -0.5, -0.05), (0.5, 0.5, -0.05), (-0.5, 0.5, -0.05), (-0.5, -0.5, 0.05), (0.5, -0.5, 0.05), (0.5, 0.5, 0.05), (-0.5, 0.5, 0.05)], [], [(0, 1, 2, 3), (4, 7, 6, 5), (0, 4, 5, 1), (2, 6, 7, 3), (0, 3, 7, 4), (1, 5, 6, 2)])
me_piso_stone_pavers_dark_3775_4844_z40.materials.append(mat_mat_pisos)
me_piso_stone_pavers_dark_3775_4844_z40.update()
me_movel__3775_4837_z0 = bpy.data.meshes.new('Movel__3775_4837_z0')
me_movel__3775_4837_z0.from_pydata([(-0.4, -0.4, -0.06), (0.4, -0.4, -0.06), (0.4, 0.4, -0.06), (-0.4, 0.4, -0.06), (-0.4, -0.4, 0.06), (0.4, -0.4, 0.06), (0.4, 0.4, 0.06), (-0.4, 0.4, 0.06)], [], [(0, 1, 2, 3), (4, 7, 6, 5), (0, 4, 5, 1), (2, 6, 7, 3), (0, 3, 7, 4), (1, 5, 6, 2)])
me_movel__3775_4837_z0.materials.append(mat_mat_moveis)
me_movel__3775_4837_z0.update()
me_movel__3775_4837_z_1 = bpy.data.meshes.new('Movel__3775_4837_z-1')
me_movel__3775_4837_z_1.from_pydata([(-0.4, -0.4, -0.06), (0.4, -0.4, -0.06), (0.4, 0.4, -0.06), (-0.4, 0.4, -0.06), (-0.4, -0.4, 0.06), (0.4, -0.4, 0.06), (0.4, 0.4, 0.06), (-0.4, 0.4, 0.06)], [], [(0, 1, 2, 3), (4, 7, 6, 5), (0, 4, 5, 1), (2, 6, 7, 3), (0, 3, 7, 4), (1, 5, 6, 2)])
me_movel__3775_4837_z_1.materials.append(mat_mat_moveis)
me_movel__3775_4837_z_1.update()
me_movel__3775_4838_z0 = bpy.data.meshes.new('Movel__3775_4838_z0')
me_movel__3775_4838_z0.from_pydata([(-0.4, -0.4, -0.06), (0.4, -0.4, -0.06), (0.4, 0.4, -0.06), (-0.4, 0.4, -0.06), (-0.4, -0.4, 0.06), (0.4, -0.4, 0.06), (0.4, 0.4, 0.06), (-0.4, 0.4, 0.06)], [], [(0, 1, 2, 3), (4, 7, 6, 5), (0, 4, 5, 1), (2, 6, 7, 3), (0, 3, 7, 4), (1, 5, 6, 2)])
me_movel__3775_4838_z0.materials.append(mat_mat_moveis)
me_movel__3775_4838_z0.update()
me_movel__3775_4838_z_1 = bpy.data.meshes.new('Movel__3775_4838_z-1')
me_movel__3775_4838_z_1.from_pydata([(-0.4, -0.4, -0.06), (0.4, -0.4, -0.06), (0.4, 0.4, -0.06), (-0.4, 0.4, -0.06), (-0.4, -0.4, 0.06), (0.4, -0.4, 0.06), (0.4, 0.4, 0.06), (-0.4, 0.4, 0.06)], [], [(0, 1, 2, 3), (4, 7, 6, 5), (0, 4, 5, 1), (2, 6, 7, 3), (0, 3, 7, 4), (1, 5, 6, 2)])
me_movel__3775_4838_z_1.materials.append(mat_mat_moveis)
me_movel__3775_4838_z_1.update()
me_movel__3775_4839_z0 = bpy.data.meshes.new('Movel__3775_4839_z0')
me_movel__3775_4839_z0.from_pydata([(-0.4, -0.4, -0.06), (0.4, -0.4, -0.06), (0.4, 0.4, -0.06), (-0.4, 0.4, -0.06), (-0.4, -0.4, 0.06), (0.4, -0.4, 0.06), (0.4, 0.4, 0.06), (-0.4, 0.4, 0.06)], [], [(0, 1, 2, 3), (4, 7, 6, 5), (0, 4, 5, 1), (2, 6, 7, 3), (0, 3, 7, 4), (1, 5, 6, 2)])
me_movel__3775_4839_z0.materials.append(mat_mat_moveis)
me_movel__3775_4839_z0.update()
me_movel__3775_4839_z_1 = bpy.data.meshes.new('Movel__3775_4839_z-1')
me_movel__3775_4839_z_1.from_pydata([(-0.4, -0.4, -0.06), (0.4, -0.4, -0.06), (0.4, 0.4, -0.06), (-0.4, 0.4, -0.06), (-0.4, -0.4, 0.06), (0.4, -0.4, 0.06), (0.4, 0.4, 0.06), (-0.4, 0.4, 0.06)], [], [(0, 1, 2, 3), (4, 7, 6, 5), (0, 4, 5, 1), (2, 6, 7, 3), (0, 3, 7, 4), (1, 5, 6, 2)])
me_movel__3775_4839_z_1.materials.append(mat_mat_moveis)
me_movel__3775_4839_z_1.update()
me_movel_leaves_3774_4842_z0 = bpy.data.meshes.new('Movel_leaves_3774_4842_z0')
me_movel_leaves_3774_4842_z0.from_pydata([(-0.4, -0.4, -0.12), (0.4, -0.4, -0.12), (0.4, 0.4, -0.12), (-0.4, 0.4, -0.12), (-0.4, -0.4, 0.12), (0.4, -0.4, 0.12), (0.4, 0.4, 0.12), (-0.4, 0.4, 0.12)], [], [(0, 1, 2, 3), (4, 7, 6, 5), (0, 4, 5, 1), (2, 6, 7, 3), (0, 3, 7, 4), (1, 5, 6, 2)])
me_movel_leaves_3774_4842_z0.materials.append(mat_mat_moveis)
me_movel_leaves_3774_4842_z0.update()

# ---- objects
ob_parede_externa_norte_y4836_x3774_3775 = bpy.data.objects.new('Parede_Externa_Norte_Y4836_X3774_3775', None)
ob_bloco_stone_wall_3774_4836_z0 = bpy.data.objects.new('Bloco_stone_wall_3774_4836_z0', me_bloco_stone_wall_3774_4836_z0)
ob_bloco_stone_wall_3775_4836_z0 = bpy.data.objects.new('Bloco_stone_wall_3775_4836_z0', me_bloco_stone_wall_3775_4836_z0)
ob_bloco_stone_wall_3775_4836_z20 = bpy.data.objects.new('Bloco_stone_wall_3775_4836_z20', me_bloco_stone_wall_3775_4836_z20)
ob_parede_externa_sul_y4844_x3774_3775 = bpy.data.objects.new('Parede_Externa_Sul_Y4844_X3774_3775', None)
ob_bloco_stone_wall_3774_4844_z0 = bpy.data.objects.new('Bloco_stone_wall_3774_4844_z0', me_bloco_stone_wall_3774_4844_z0)
ob_bloco_stone_wall_3775_4844_z0 = bpy.data.objects.new('Bloco_stone_wall_3775_4844_z0', me_bloco_stone_wall_3775_4844_z0)
ob_bloco_stone_wall_3775_4844_z20 = bpy.data.objects.new('Bloco_stone_wall_3775_4844_z20', me_bloco_stone_wall_3775_4844_z20)
ob_parede_externa_oeste_x3774_y4837_4843 = bpy.data.objects.new('Parede_Externa_Oeste_X3774_Y4837_4843', None)
ob_bloco_stone_wall_3774_4837_z0 = bpy.data.objects.new('Bloco_stone_wall_3774_4837_z0', me_bloco_stone_wall_3774_4837_z0)
ob_bloco_stone_wall_3774_4837_z20 = bpy.data.objects.new('Bloco_stone_wall_3774_4837_z20', me_bloco_stone_wall_3774_4837_z20)
ob_bloco_stone_pillar_3774_4837_z40 = bpy.data.objects.new('Bloco_stone_pillar_3774_4837_z40', me_bloco_stone_pillar_3774_4837_z40)
ob_bloco_stone_wall_3774_4838_z0 = bpy.data.objects.new('Bloco_stone_wall_3774_4838_z0', me_bloco_stone_wall_3774_4838_z0)
ob_bloco_stone_wall_3774_4839_z0 = bpy.data.objects.new('Bloco_stone_wall_3774_4839_z0', me_bloco_stone_wall_3774_4839_z0)
ob_bloco_stone_wall_3774_4839_z20 = bpy.data.objects.new('Bloco_stone_wall_3774_4839_z20', me_bloco_stone_wall_3774_4839_z20)
ob_bloco_stone_pillar_3774_4839_z40 = bpy.data.objects.new('Bloco_stone_pillar_3774_4839_z40', me_bloco_stone_pillar_3774_4839_z40)
ob_bloco_stone_wall_3774_4840_z0 = bpy.data.objects.new('Bloco_stone_wall_3774_4840_z0', me_bloco_stone_wall_3774_4840_z0)
ob_bloco_stone_wall_3774_4841_z0 = bpy.data.objects.new('Bloco_stone_wall_3774_4841_z0', me_bloco_stone_wall_3774_4841_z0)
ob_bloco_stone_wall_3774_4841_z20 = bpy.data.objects.new('Bloco_stone_wall_3774_4841_z20', me_bloco_stone_wall_3774_4841_z20)
ob_bloco_stone_pillar_3774_4841_z40 = bpy.data.objects.new('Bloco_stone_pillar_3774_4841_z40', me_bloco_stone_pillar_3774_4841_z40)
ob_bloco_stone_wall_3774_4842_z0 = bpy.data.objects.new('Bloco_stone_wall_3774_4842_z0', me_bloco_stone_wall_3774_4842_z0)
ob_bloco_stone_wall_3774_4843_z0 = bpy.data.objects.new('Bloco_stone_wall_3774_4843_z0', me_bloco_stone_wall_3774_4843_z0)
ob_bloco_stone_wall_3774_4843_z20 = bpy.data.objects.new('Bloco_stone_wall_3774_4843_z20', me_bloco_stone_wall_3774_4843_z20)
ob_bloco_stone_pillar_3774_4843_z40 = bpy.data.objects.new('Bloco_stone_pillar_3774_4843_z40', me_bloco_stone_pillar_3774_4843_z40)
ob_parede_externa_leste_x3775_y4837_4843 = bpy.data.objects.new('Parede_Externa_Leste_X3775_Y4837_4843', None)
ob_bloco_stone_wall_3775_4837_z0 = bpy.data.objects.new('Bloco_stone_wall_3775_4837_z0', me_bloco_stone_wall_3775_4837_z0)
ob_bloco_stone_wall_3775_4837_z20 = bpy.data.objects.new('Bloco_stone_wall_3775_4837_z20', me_bloco_stone_wall_3775_4837_z20)
ob_bloco_stone_wall_3775_4838_z0 = bpy.data.objects.new('Bloco_stone_wall_3775_4838_z0', me_bloco_stone_wall_3775_4838_z0)
ob_bloco_stone_wall_3775_4838_z20 = bpy.data.objects.new('Bloco_stone_wall_3775_4838_z20', me_bloco_stone_wall_3775_4838_z20)
ob_bloco_stone_wall_3775_4839_z0 = bpy.data.objects.new('Bloco_stone_wall_3775_4839_z0', me_bloco_stone_wall_3775_4839_z0)
ob_bloco_stone_wall_3775_4839_z20 = bpy.data.objects.new('Bloco_stone_wall_3775_4839_z20', me_bloco_stone_wall_3775_4839_z20)
ob_bloco_stone_wall_3775_4840_z0 = bpy.data.objects.new('Bloco_stone_wall_3775_4840_z0', me_bloco_stone_wall_3775_4840_z0)
ob_bloco_stone_wall_3775_4840_z20 = bpy.data.objects.new('Bloco_stone_wall_3775_4840_z20', me_bloco_stone_wall_3775_4840_z20)
ob_bloco_stone_wall_3775_4841_z0 = bpy.data.objects.new('Bloco_stone_wall_3775_4841_z0', me_bloco_stone_wall_3775_4841_z0)
ob_bloco_stone_wall_3775_4841_z20 = bpy.data.objects.new('Bloco_stone_wall_3775_4841_z20', me_bloco_stone_wall_3775_4841_z20)
ob_bloco_stone_wall_3775_4842_z0 = bpy.data.objects.new('Bloco_stone_wall_3775_4842_z0', me_bloco_stone_wall_3775_4842_z0)
ob_bloco_stone_wall_3775_4842_z20 = bpy.data.objects.new('Bloco_stone_wall_3775_4842_z20', me_bloco_stone_wall_3775_4842_z20)
ob_bloco_stone_wall_3775_4843_z0 = bpy.data.objects.new('Bloco_stone_wall_3775_4843_z0', me_bloco_stone_wall_3775_4843_z0)
ob_bloco_stone_wall_3775_4843_z20 = bpy.data.objects.new('Bloco_stone_wall_3775_4843_z20', me_bloco_stone_wall_3775_4843_z20)
ob_pisos_lajes = bpy.data.objects.new('Pisos_Lajes', None)
ob_piso_stone_pavers_dark_3775_4836_z40 = bpy.data.objects.new('Piso_stone_pavers_dark_3775_4836_z40', me_piso_stone_pavers_dark_3775_4836_z40)
ob_piso_stone_pavers_dark_3775_4837_z40 = bpy.data.objects.new('Piso_stone_pavers_dark_3775_4837_z40', me_piso_stone_pavers_dark_3775_4837_z40)
ob_piso_stone_pavers_dark_3775_4838_z40 = bpy.data.objects.new('Piso_stone_pavers_dark_3775_4838_z40', me_piso_stone_pavers_dark_3775_4838_z40)
ob_piso_stone_pavers_dark_3775_4839_z40 = bpy.data.objects.new('Piso_stone_pavers_dark_3775_4839_z40', me_piso_stone_pavers_dark_3775_4839_z40)
ob_piso_stone_pavers_dark_3775_4840_z40 = bpy.data.objects.new('Piso_stone_pavers_dark_3775_4840_z40', me_piso_stone_pavers_dark_3775_4840_z40)
ob_piso_stone_pavers_dark_3775_4841_z40 = bpy.data.objects.new('Piso_stone_pavers_dark_3775_4841_z40', me_piso_stone_pavers_dark_3775_4841_z40)
ob_piso_stone_pavers_dark_3775_4842_z40 = bpy.data.objects.new('Piso_stone_pavers_dark_3775_4842_z40', me_piso_stone_pavers_dark_3775_4842_z40)
ob_piso_stone_pavers_dark_3775_4843_z40 = bpy.data.objects.new('Piso_stone_pavers_dark_3775_4843_z40', me_piso_stone_pavers_dark_3775_4843_z40)
ob_piso_stone_pavers_dark_3775_4844_z40 = bpy.data.objects.new('Piso_stone_pavers_dark_3775_4844_z40', me_piso_stone_pavers_dark_3775_4844_z40)
ob_moveis_decoracoes = bpy.data.objects.new('Moveis_Decoracoes', None)
ob_movel__3775_4837_z0 = bpy.data.objects.new('Movel__3775_4837_z0', me_movel__3775_4837_z0)
ob_movel__3775_4837_z_1 = bpy.data.objects.new('Movel__3775_4837_z-1', me_movel__3775_4837_z_1)
ob_movel__3775_4838_z0 = bpy.data.objects.new('Movel__3775_4838_z0', me_movel__3775_4838_z0)
ob_movel__3775_4838_z_1 = bpy.data.objects.new('Movel__3775_4838_z-1', me_movel__3775_4838_z_1)
ob_movel__3775_4839_z0 = bpy.data.objects.new('Movel__3775_4839_z0', me_movel__3775_4839_z0)
ob_movel__3775_4839_z_1 = bpy.data.objects.new('Movel__3775_4839_z-1', me_movel__3775_4839_z_1)
ob_movel_leaves_3774_4842_z0 = bpy.data.objects.new('Movel_leaves_3774_4842_z0', me_movel_leaves_3774_4842_z0)

# ---- transforms, parenting, visibility, modifiers, constraints
ob_parede_externa_norte_y4836_x3774_3775.location = (0.0, -4.0, 0.12)
ob_parede_externa_norte_y4836_x3774_3775.empty_display_type = 'CUBE'
ob_bloco_stone_wall_3774_4836_z0.parent = ob_parede_externa_norte_y4836_x3774_3775
ob_bloco_stone_wall_3774_4836_z0.matrix_parent_inverse = Matrix(((1.0, -0.0, 0.0, -0.0), (-0.0, 1.0, -0.0, 4.0), (0.0, -0.0, 1.0, -0.12), (-0.0, 0.0, -0.0, 1.0)))
ob_bloco_stone_wall_3774_4836_z0.location = (-0.5, -4.325, 1.32)
ob_bloco_stone_wall_3775_4836_z0.parent = ob_parede_externa_norte_y4836_x3774_3775
ob_bloco_stone_wall_3775_4836_z0.matrix_parent_inverse = Matrix(((1.0, -0.0, 0.0, -0.0), (-0.0, 1.0, -0.0, 4.0), (0.0, -0.0, 1.0, -0.12), (-0.0, 0.0, -0.0, 1.0)))
ob_bloco_stone_wall_3775_4836_z0.location = (0.5, -4.325, 1.32)
ob_bloco_stone_wall_3775_4836_z20.parent = ob_parede_externa_norte_y4836_x3774_3775
ob_bloco_stone_wall_3775_4836_z20.matrix_parent_inverse = Matrix(((1.0, -0.0, 0.0, -0.0), (-0.0, 1.0, -0.0, 4.0), (0.0, -0.0, 1.0, -0.12), (-0.0, 0.0, -0.0, 1.0)))
ob_bloco_stone_wall_3775_4836_z20.location = (0.5, -4.325, 3.72)
ob_parede_externa_sul_y4844_x3774_3775.location = (0.0, 4.0, 0.12)
ob_parede_externa_sul_y4844_x3774_3775.empty_display_type = 'CUBE'
ob_bloco_stone_wall_3774_4844_z0.parent = ob_parede_externa_sul_y4844_x3774_3775
ob_bloco_stone_wall_3774_4844_z0.matrix_parent_inverse = Matrix(((1.0, -0.0, 0.0, -0.0), (-0.0, 1.0, -0.0, -4.0), (0.0, -0.0, 1.0, -0.12), (-0.0, 0.0, -0.0, 1.0)))
ob_bloco_stone_wall_3774_4844_z0.location = (-0.5, 3.675, 1.32)
ob_bloco_stone_wall_3775_4844_z0.parent = ob_parede_externa_sul_y4844_x3774_3775
ob_bloco_stone_wall_3775_4844_z0.matrix_parent_inverse = Matrix(((1.0, -0.0, 0.0, -0.0), (-0.0, 1.0, -0.0, -4.0), (0.0, -0.0, 1.0, -0.12), (-0.0, 0.0, -0.0, 1.0)))
ob_bloco_stone_wall_3775_4844_z0.location = (0.5, 3.675, 1.32)
ob_bloco_stone_wall_3775_4844_z20.parent = ob_parede_externa_sul_y4844_x3774_3775
ob_bloco_stone_wall_3775_4844_z20.matrix_parent_inverse = Matrix(((1.0, -0.0, 0.0, -0.0), (-0.0, 1.0, -0.0, -4.0), (0.0, -0.0, 1.0, -0.12), (-0.0, 0.0, -0.0, 1.0)))
ob_bloco_stone_wall_3775_4844_z20.location = (0.5, 3.675, 3.72)
ob_parede_externa_oeste_x3774_y4837_4843.location = (-0.5, 0.0, 0.12)
ob_parede_externa_oeste_x3774_y4837_4843.empty_display_type = 'CUBE'
ob_bloco_stone_wall_3774_4837_z0.parent = ob_parede_externa_oeste_x3774_y4837_4843
ob_bloco_stone_wall_3774_4837_z0.matrix_parent_inverse = Matrix(((1.0, -0.0, 0.0, 0.5), (-0.0, 1.0, -0.0, 0.0), (0.0, -0.0, 1.0, -0.12), (-0.0, 0.0, -0.0, 1.0)))
ob_bloco_stone_wall_3774_4837_z0.location = (-0.825, -3.0, 1.32)
ob_bloco_stone_wall_3774_4837_z20.parent = ob_parede_externa_oeste_x3774_y4837_4843
ob_bloco_stone_wall_3774_4837_z20.matrix_parent_inverse = Matrix(((1.0, -0.0, 0.0, 0.5), (-0.0, 1.0, -0.0, 0.0), (0.0, -0.0, 1.0, -0.12), (-0.0, 0.0, -0.0, 1.0)))
ob_bloco_stone_wall_3774_4837_z20.location = (-0.825, -3.0, 3.72)
ob_bloco_stone_pillar_3774_4837_z40.parent = ob_parede_externa_oeste_x3774_y4837_4843
ob_bloco_stone_pillar_3774_4837_z40.matrix_parent_inverse = Matrix(((1.0, -0.0, 0.0, 0.5), (-0.0, 1.0, -0.0, 0.0), (0.0, -0.0, 1.0, -0.12), (-0.0, 0.0, -0.0, 1.0)))
ob_bloco_stone_pillar_3774_4837_z40.location = (-0.825, -3.0, 6.12)
ob_bloco_stone_wall_3774_4838_z0.parent = ob_parede_externa_oeste_x3774_y4837_4843
ob_bloco_stone_wall_3774_4838_z0.matrix_parent_inverse = Matrix(((1.0, -0.0, 0.0, 0.5), (-0.0, 1.0, -0.0, 0.0), (0.0, -0.0, 1.0, -0.12), (-0.0, 0.0, -0.0, 1.0)))
ob_bloco_stone_wall_3774_4838_z0.location = (-0.825, -2.0, 1.32)
ob_bloco_stone_wall_3774_4839_z0.parent = ob_parede_externa_oeste_x3774_y4837_4843
ob_bloco_stone_wall_3774_4839_z0.matrix_parent_inverse = Matrix(((1.0, -0.0, 0.0, 0.5), (-0.0, 1.0, -0.0, 0.0), (0.0, -0.0, 1.0, -0.12), (-0.0, 0.0, -0.0, 1.0)))
ob_bloco_stone_wall_3774_4839_z0.location = (-0.825, -1.0, 1.32)
ob_bloco_stone_wall_3774_4839_z20.parent = ob_parede_externa_oeste_x3774_y4837_4843
ob_bloco_stone_wall_3774_4839_z20.matrix_parent_inverse = Matrix(((1.0, -0.0, 0.0, 0.5), (-0.0, 1.0, -0.0, 0.0), (0.0, -0.0, 1.0, -0.12), (-0.0, 0.0, -0.0, 1.0)))
ob_bloco_stone_wall_3774_4839_z20.location = (-0.825, -1.0, 3.72)
ob_bloco_stone_pillar_3774_4839_z40.parent = ob_parede_externa_oeste_x3774_y4837_4843
ob_bloco_stone_pillar_3774_4839_z40.matrix_parent_inverse = Matrix(((1.0, -0.0, 0.0, 0.5), (-0.0, 1.0, -0.0, 0.0), (0.0, -0.0, 1.0, -0.12), (-0.0, 0.0, -0.0, 1.0)))
ob_bloco_stone_pillar_3774_4839_z40.location = (-0.825, -1.0, 6.12)
ob_bloco_stone_wall_3774_4840_z0.parent = ob_parede_externa_oeste_x3774_y4837_4843
ob_bloco_stone_wall_3774_4840_z0.matrix_parent_inverse = Matrix(((1.0, -0.0, 0.0, 0.5), (-0.0, 1.0, -0.0, 0.0), (0.0, -0.0, 1.0, -0.12), (-0.0, 0.0, -0.0, 1.0)))
ob_bloco_stone_wall_3774_4840_z0.location = (-0.825, 0.0, 1.32)
ob_bloco_stone_wall_3774_4841_z0.parent = ob_parede_externa_oeste_x3774_y4837_4843
ob_bloco_stone_wall_3774_4841_z0.matrix_parent_inverse = Matrix(((1.0, -0.0, 0.0, 0.5), (-0.0, 1.0, -0.0, 0.0), (0.0, -0.0, 1.0, -0.12), (-0.0, 0.0, -0.0, 1.0)))
ob_bloco_stone_wall_3774_4841_z0.location = (-0.825, 1.0, 1.32)
ob_bloco_stone_wall_3774_4841_z20.parent = ob_parede_externa_oeste_x3774_y4837_4843
ob_bloco_stone_wall_3774_4841_z20.matrix_parent_inverse = Matrix(((1.0, -0.0, 0.0, 0.5), (-0.0, 1.0, -0.0, 0.0), (0.0, -0.0, 1.0, -0.12), (-0.0, 0.0, -0.0, 1.0)))
ob_bloco_stone_wall_3774_4841_z20.location = (-0.825, 1.0, 3.72)
ob_bloco_stone_pillar_3774_4841_z40.parent = ob_parede_externa_oeste_x3774_y4837_4843
ob_bloco_stone_pillar_3774_4841_z40.matrix_parent_inverse = Matrix(((1.0, -0.0, 0.0, 0.5), (-0.0, 1.0, -0.0, 0.0), (0.0, -0.0, 1.0, -0.12), (-0.0, 0.0, -0.0, 1.0)))
ob_bloco_stone_pillar_3774_4841_z40.location = (-0.825, 1.0, 6.12)
ob_bloco_stone_wall_3774_4842_z0.parent = ob_parede_externa_oeste_x3774_y4837_4843
ob_bloco_stone_wall_3774_4842_z0.matrix_parent_inverse = Matrix(((1.0, -0.0, 0.0, 0.5), (-0.0, 1.0, -0.0, 0.0), (0.0, -0.0, 1.0, -0.12), (-0.0, 0.0, -0.0, 1.0)))
ob_bloco_stone_wall_3774_4842_z0.location = (-0.825, 2.0, 1.32)
ob_bloco_stone_wall_3774_4843_z0.parent = ob_parede_externa_oeste_x3774_y4837_4843
ob_bloco_stone_wall_3774_4843_z0.matrix_parent_inverse = Matrix(((1.0, -0.0, 0.0, 0.5), (-0.0, 1.0, -0.0, 0.0), (0.0, -0.0, 1.0, -0.12), (-0.0, 0.0, -0.0, 1.0)))
ob_bloco_stone_wall_3774_4843_z0.location = (-0.825, 3.0, 1.32)
ob_bloco_stone_wall_3774_4843_z20.parent = ob_parede_externa_oeste_x3774_y4837_4843
ob_bloco_stone_wall_3774_4843_z20.matrix_parent_inverse = Matrix(((1.0, -0.0, 0.0, 0.5), (-0.0, 1.0, -0.0, 0.0), (0.0, -0.0, 1.0, -0.12), (-0.0, 0.0, -0.0, 1.0)))
ob_bloco_stone_wall_3774_4843_z20.location = (-0.825, 3.0, 3.72)
ob_bloco_stone_pillar_3774_4843_z40.parent = ob_parede_externa_oeste_x3774_y4837_4843
ob_bloco_stone_pillar_3774_4843_z40.matrix_parent_inverse = Matrix(((1.0, -0.0, 0.0, 0.5), (-0.0, 1.0, -0.0, 0.0), (0.0, -0.0, 1.0, -0.12), (-0.0, 0.0, -0.0, 1.0)))
ob_bloco_stone_pillar_3774_4843_z40.location = (-0.825, 3.0, 6.12)
ob_parede_externa_leste_x3775_y4837_4843.location = (0.5, 0.0, 0.12)
ob_parede_externa_leste_x3775_y4837_4843.empty_display_type = 'CUBE'
ob_bloco_stone_wall_3775_4837_z0.parent = ob_parede_externa_leste_x3775_y4837_4843
ob_bloco_stone_wall_3775_4837_z0.matrix_parent_inverse = Matrix(((1.0, -0.0, 0.0, -0.5), (-0.0, 1.0, -0.0, 0.0), (0.0, -0.0, 1.0, -0.12), (-0.0, 0.0, -0.0, 1.0)))
ob_bloco_stone_wall_3775_4837_z0.location = (0.175, -3.0, 1.32)
ob_bloco_stone_wall_3775_4837_z20.parent = ob_parede_externa_leste_x3775_y4837_4843
ob_bloco_stone_wall_3775_4837_z20.matrix_parent_inverse = Matrix(((1.0, -0.0, 0.0, -0.5), (-0.0, 1.0, -0.0, 0.0), (0.0, -0.0, 1.0, -0.12), (-0.0, 0.0, -0.0, 1.0)))
ob_bloco_stone_wall_3775_4837_z20.location = (0.175, -3.0, 3.72)
ob_bloco_stone_wall_3775_4838_z0.parent = ob_parede_externa_leste_x3775_y4837_4843
ob_bloco_stone_wall_3775_4838_z0.matrix_parent_inverse = Matrix(((1.0, -0.0, 0.0, -0.5), (-0.0, 1.0, -0.0, 0.0), (0.0, -0.0, 1.0, -0.12), (-0.0, 0.0, -0.0, 1.0)))
ob_bloco_stone_wall_3775_4838_z0.location = (0.175, -2.0, 1.32)
ob_bloco_stone_wall_3775_4838_z20.parent = ob_parede_externa_leste_x3775_y4837_4843
ob_bloco_stone_wall_3775_4838_z20.matrix_parent_inverse = Matrix(((1.0, -0.0, 0.0, -0.5), (-0.0, 1.0, -0.0, 0.0), (0.0, -0.0, 1.0, -0.12), (-0.0, 0.0, -0.0, 1.0)))
ob_bloco_stone_wall_3775_4838_z20.location = (0.175, -2.0, 3.72)
ob_bloco_stone_wall_3775_4839_z0.parent = ob_parede_externa_leste_x3775_y4837_4843
ob_bloco_stone_wall_3775_4839_z0.matrix_parent_inverse = Matrix(((1.0, -0.0, 0.0, -0.5), (-0.0, 1.0, -0.0, 0.0), (0.0, -0.0, 1.0, -0.12), (-0.0, 0.0, -0.0, 1.0)))
ob_bloco_stone_wall_3775_4839_z0.location = (0.175, -1.0, 1.32)
ob_bloco_stone_wall_3775_4839_z20.parent = ob_parede_externa_leste_x3775_y4837_4843
ob_bloco_stone_wall_3775_4839_z20.matrix_parent_inverse = Matrix(((1.0, -0.0, 0.0, -0.5), (-0.0, 1.0, -0.0, 0.0), (0.0, -0.0, 1.0, -0.12), (-0.0, 0.0, -0.0, 1.0)))
ob_bloco_stone_wall_3775_4839_z20.location = (0.175, -1.0, 3.72)
ob_bloco_stone_wall_3775_4840_z0.parent = ob_parede_externa_leste_x3775_y4837_4843
ob_bloco_stone_wall_3775_4840_z0.matrix_parent_inverse = Matrix(((1.0, -0.0, 0.0, -0.5), (-0.0, 1.0, -0.0, 0.0), (0.0, -0.0, 1.0, -0.12), (-0.0, 0.0, -0.0, 1.0)))
ob_bloco_stone_wall_3775_4840_z0.location = (0.175, 0.0, 1.32)
ob_bloco_stone_wall_3775_4840_z20.parent = ob_parede_externa_leste_x3775_y4837_4843
ob_bloco_stone_wall_3775_4840_z20.matrix_parent_inverse = Matrix(((1.0, -0.0, 0.0, -0.5), (-0.0, 1.0, -0.0, 0.0), (0.0, -0.0, 1.0, -0.12), (-0.0, 0.0, -0.0, 1.0)))
ob_bloco_stone_wall_3775_4840_z20.location = (0.175, 0.0, 3.72)
ob_bloco_stone_wall_3775_4841_z0.parent = ob_parede_externa_leste_x3775_y4837_4843
ob_bloco_stone_wall_3775_4841_z0.matrix_parent_inverse = Matrix(((1.0, -0.0, 0.0, -0.5), (-0.0, 1.0, -0.0, 0.0), (0.0, -0.0, 1.0, -0.12), (-0.0, 0.0, -0.0, 1.0)))
ob_bloco_stone_wall_3775_4841_z0.location = (0.175, 1.0, 1.32)
ob_bloco_stone_wall_3775_4841_z20.parent = ob_parede_externa_leste_x3775_y4837_4843
ob_bloco_stone_wall_3775_4841_z20.matrix_parent_inverse = Matrix(((1.0, -0.0, 0.0, -0.5), (-0.0, 1.0, -0.0, 0.0), (0.0, -0.0, 1.0, -0.12), (-0.0, 0.0, -0.0, 1.0)))
ob_bloco_stone_wall_3775_4841_z20.location = (0.175, 1.0, 3.72)
ob_bloco_stone_wall_3775_4842_z0.parent = ob_parede_externa_leste_x3775_y4837_4843
ob_bloco_stone_wall_3775_4842_z0.matrix_parent_inverse = Matrix(((1.0, -0.0, 0.0, -0.5), (-0.0, 1.0, -0.0, 0.0), (0.0, -0.0, 1.0, -0.12), (-0.0, 0.0, -0.0, 1.0)))
ob_bloco_stone_wall_3775_4842_z0.location = (0.175, 2.0, 1.32)
ob_bloco_stone_wall_3775_4842_z20.parent = ob_parede_externa_leste_x3775_y4837_4843
ob_bloco_stone_wall_3775_4842_z20.matrix_parent_inverse = Matrix(((1.0, -0.0, 0.0, -0.5), (-0.0, 1.0, -0.0, 0.0), (0.0, -0.0, 1.0, -0.12), (-0.0, 0.0, -0.0, 1.0)))
ob_bloco_stone_wall_3775_4842_z20.location = (0.175, 2.0, 3.72)
ob_bloco_stone_wall_3775_4843_z0.parent = ob_parede_externa_leste_x3775_y4837_4843
ob_bloco_stone_wall_3775_4843_z0.matrix_parent_inverse = Matrix(((1.0, -0.0, 0.0, -0.5), (-0.0, 1.0, -0.0, 0.0), (0.0, -0.0, 1.0, -0.12), (-0.0, 0.0, -0.0, 1.0)))
ob_bloco_stone_wall_3775_4843_z0.location = (0.175, 3.0, 1.32)
ob_bloco_stone_wall_3775_4843_z20.parent = ob_parede_externa_leste_x3775_y4837_4843
ob_bloco_stone_wall_3775_4843_z20.matrix_parent_inverse = Matrix(((1.0, -0.0, 0.0, -0.5), (-0.0, 1.0, -0.0, 0.0), (0.0, -0.0, 1.0, -0.12), (-0.0, 0.0, -0.0, 1.0)))
ob_bloco_stone_wall_3775_4843_z20.location = (0.175, 3.0, 3.72)
ob_pisos_lajes.location = (0.0, 0.0, 0.0)
ob_pisos_lajes.empty_display_type = 'CUBE'
ob_piso_stone_pavers_dark_3775_4836_z40.parent = ob_pisos_lajes
ob_piso_stone_pavers_dark_3775_4836_z40.location = (0.5, -4.0, 4.87)
ob_piso_stone_pavers_dark_3775_4837_z40.parent = ob_pisos_lajes
ob_piso_stone_pavers_dark_3775_4837_z40.location = (0.5, -3.0, 4.87)
ob_piso_stone_pavers_dark_3775_4838_z40.parent = ob_pisos_lajes
ob_piso_stone_pavers_dark_3775_4838_z40.location = (0.5, -2.0, 4.87)
ob_piso_stone_pavers_dark_3775_4839_z40.parent = ob_pisos_lajes
ob_piso_stone_pavers_dark_3775_4839_z40.location = (0.5, -1.0, 4.87)
ob_piso_stone_pavers_dark_3775_4840_z40.parent = ob_pisos_lajes
ob_piso_stone_pavers_dark_3775_4840_z40.location = (0.5, 0.0, 4.87)
ob_piso_stone_pavers_dark_3775_4841_z40.parent = ob_pisos_lajes
ob_piso_stone_pavers_dark_3775_4841_z40.location = (0.5, 1.0, 4.87)
ob_piso_stone_pavers_dark_3775_4842_z40.parent = ob_pisos_lajes
ob_piso_stone_pavers_dark_3775_4842_z40.location = (0.5, 2.0, 4.87)
ob_piso_stone_pavers_dark_3775_4843_z40.parent = ob_pisos_lajes
ob_piso_stone_pavers_dark_3775_4843_z40.location = (0.5, 3.0, 4.87)
ob_piso_stone_pavers_dark_3775_4844_z40.parent = ob_pisos_lajes
ob_piso_stone_pavers_dark_3775_4844_z40.location = (0.5, 4.0, 4.87)
ob_moveis_decoracoes.location = (0.0, 0.0, 0.0)
ob_moveis_decoracoes.empty_display_type = 'CUBE'
ob_movel__3775_4837_z0.parent = ob_moveis_decoracoes
ob_movel__3775_4837_z0.location = (0.5, -3.0, 0.18)
ob_movel__3775_4837_z_1.parent = ob_moveis_decoracoes
ob_movel__3775_4837_z_1.location = (0.5, -3.0, 0.06)
ob_movel__3775_4838_z0.parent = ob_moveis_decoracoes
ob_movel__3775_4838_z0.location = (0.5, -2.0, 0.18)
ob_movel__3775_4838_z_1.parent = ob_moveis_decoracoes
ob_movel__3775_4838_z_1.location = (0.5, -2.0, 0.06)
ob_movel__3775_4839_z0.parent = ob_moveis_decoracoes
ob_movel__3775_4839_z0.location = (0.5, -1.0, 0.18)
ob_movel__3775_4839_z_1.parent = ob_moveis_decoracoes
ob_movel__3775_4839_z_1.location = (0.5, -1.0, 0.06)
ob_movel_leaves_3774_4842_z0.parent = ob_moveis_decoracoes
ob_movel_leaves_3774_4842_z0.location = (-0.5, 2.0, 0.24)

# ---- collection membership
col_01_paredes_externas.objects.link(ob_parede_externa_norte_y4836_x3774_3775)
col_01_paredes_externas.objects.link(ob_bloco_stone_wall_3774_4836_z0)
col_01_paredes_externas.objects.link(ob_bloco_stone_wall_3775_4836_z0)
col_01_paredes_externas.objects.link(ob_bloco_stone_wall_3775_4836_z20)
col_01_paredes_externas.objects.link(ob_parede_externa_sul_y4844_x3774_3775)
col_01_paredes_externas.objects.link(ob_bloco_stone_wall_3774_4844_z0)
col_01_paredes_externas.objects.link(ob_bloco_stone_wall_3775_4844_z0)
col_01_paredes_externas.objects.link(ob_bloco_stone_wall_3775_4844_z20)
col_01_paredes_externas.objects.link(ob_parede_externa_oeste_x3774_y4837_4843)
col_01_paredes_externas.objects.link(ob_bloco_stone_wall_3774_4837_z0)
col_01_paredes_externas.objects.link(ob_bloco_stone_wall_3774_4837_z20)
col_01_paredes_externas.objects.link(ob_bloco_stone_pillar_3774_4837_z40)
col_01_paredes_externas.objects.link(ob_bloco_stone_wall_3774_4838_z0)
col_01_paredes_externas.objects.link(ob_bloco_stone_wall_3774_4839_z0)
col_01_paredes_externas.objects.link(ob_bloco_stone_wall_3774_4839_z20)
col_01_paredes_externas.objects.link(ob_bloco_stone_pillar_3774_4839_z40)
col_01_paredes_externas.objects.link(ob_bloco_stone_wall_3774_4840_z0)
col_01_paredes_externas.objects.link(ob_bloco_stone_wall_3774_4841_z0)
col_01_paredes_externas.objects.link(ob_bloco_stone_wall_3774_4841_z20)
col_01_paredes_externas.objects.link(ob_bloco_stone_pillar_3774_4841_z40)
col_01_paredes_externas.objects.link(ob_bloco_stone_wall_3774_4842_z0)
col_01_paredes_externas.objects.link(ob_bloco_stone_wall_3774_4843_z0)
col_01_paredes_externas.objects.link(ob_bloco_stone_wall_3774_4843_z20)
col_01_paredes_externas.objects.link(ob_bloco_stone_pillar_3774_4843_z40)
col_01_paredes_externas.objects.link(ob_parede_externa_leste_x3775_y4837_4843)
col_01_paredes_externas.objects.link(ob_bloco_stone_wall_3775_4837_z0)
col_01_paredes_externas.objects.link(ob_bloco_stone_wall_3775_4837_z20)
col_01_paredes_externas.objects.link(ob_bloco_stone_wall_3775_4838_z0)
col_01_paredes_externas.objects.link(ob_bloco_stone_wall_3775_4838_z20)
col_01_paredes_externas.objects.link(ob_bloco_stone_wall_3775_4839_z0)
col_01_paredes_externas.objects.link(ob_bloco_stone_wall_3775_4839_z20)
col_01_paredes_externas.objects.link(ob_bloco_stone_wall_3775_4840_z0)
col_01_paredes_externas.objects.link(ob_bloco_stone_wall_3775_4840_z20)
col_01_paredes_externas.objects.link(ob_bloco_stone_wall_3775_4841_z0)
col_01_paredes_externas.objects.link(ob_bloco_stone_wall_3775_4841_z20)
col_01_paredes_externas.objects.link(ob_bloco_stone_wall_3775_4842_z0)
col_01_paredes_externas.objects.link(ob_bloco_stone_wall_3775_4842_z20)
col_01_paredes_externas.objects.link(ob_bloco_stone_wall_3775_4843_z0)
col_01_paredes_externas.objects.link(ob_bloco_stone_wall_3775_4843_z20)
col_03_pisos_escadas.objects.link(ob_pisos_lajes)
col_03_pisos_escadas.objects.link(ob_piso_stone_pavers_dark_3775_4836_z40)
col_03_pisos_escadas.objects.link(ob_piso_stone_pavers_dark_3775_4837_z40)
col_03_pisos_escadas.objects.link(ob_piso_stone_pavers_dark_3775_4838_z40)
col_03_pisos_escadas.objects.link(ob_piso_stone_pavers_dark_3775_4839_z40)
col_03_pisos_escadas.objects.link(ob_piso_stone_pavers_dark_3775_4840_z40)
col_03_pisos_escadas.objects.link(ob_piso_stone_pavers_dark_3775_4841_z40)
col_03_pisos_escadas.objects.link(ob_piso_stone_pavers_dark_3775_4842_z40)
col_03_pisos_escadas.objects.link(ob_piso_stone_pavers_dark_3775_4843_z40)
col_03_pisos_escadas.objects.link(ob_piso_stone_pavers_dark_3775_4844_z40)
col_04_moveis_decoracoes.objects.link(ob_moveis_decoracoes)
col_04_moveis_decoracoes.objects.link(ob_movel__3775_4837_z0)
col_04_moveis_decoracoes.objects.link(ob_movel__3775_4837_z_1)
col_04_moveis_decoracoes.objects.link(ob_movel__3775_4838_z0)
col_04_moveis_decoracoes.objects.link(ob_movel__3775_4838_z_1)
col_04_moveis_decoracoes.objects.link(ob_movel__3775_4839_z0)
col_04_moveis_decoracoes.objects.link(ob_movel__3775_4839_z_1)
col_04_moveis_decoracoes.objects.link(ob_movel_leaves_3774_4842_z0)

# ---- scene / render settings (as saved in the file)
scene.frame_start = 1; scene.frame_end = 250; scene.frame_set(1)
scene.render.engine = 'BLENDER_EEVEE_NEXT'
scene.render.bake_bias = 0.0
scene.render.bake_samples = 0
scene.cycles.sampling_pattern = 'TABULATED_SOBOL'
scene.eevee.use_volume_custom_range = False
bpy.context.view_layer.update()

# ---- added for rendering (the .blend has no active camera and no usable light): camera, sun + grey world if the file has none
cam_auto = bpy.data.cameras.new('AutoCamera')
cam_auto.lens = 50.0
cam_auto.sensor_width = 36.0
cam_auto.clip_end = 1000.0
ob_auto_camera = bpy.data.objects.new('AutoCamera', cam_auto)
scene.collection.objects.link(ob_auto_camera)
ob_auto_camera.location = (10.8918, -13.0702, 12.3735)
ob_auto_camera.rotation_euler = (1.09748, -7.21219e-08, 0.694738)
scene.camera = ob_auto_camera
light_auto_sun = bpy.data.lights.new('AutoSun', 'SUN')
light_auto_sun.energy = 3.0
light_auto_sun.angle = 0.0523599
ob_auto_sun = bpy.data.objects.new('AutoSun', light_auto_sun)
scene.collection.objects.link(ob_auto_sun)
ob_auto_sun.rotation_euler = (0.872665, 0.174533, 0.523599)
if scene.world is None:
    world_auto = bpy.data.worlds.new('AutoWorld')
    world_auto.color = (0.3, 0.3, 0.3)
    scene.world = world_auto
bpy.context.view_layer.update()
